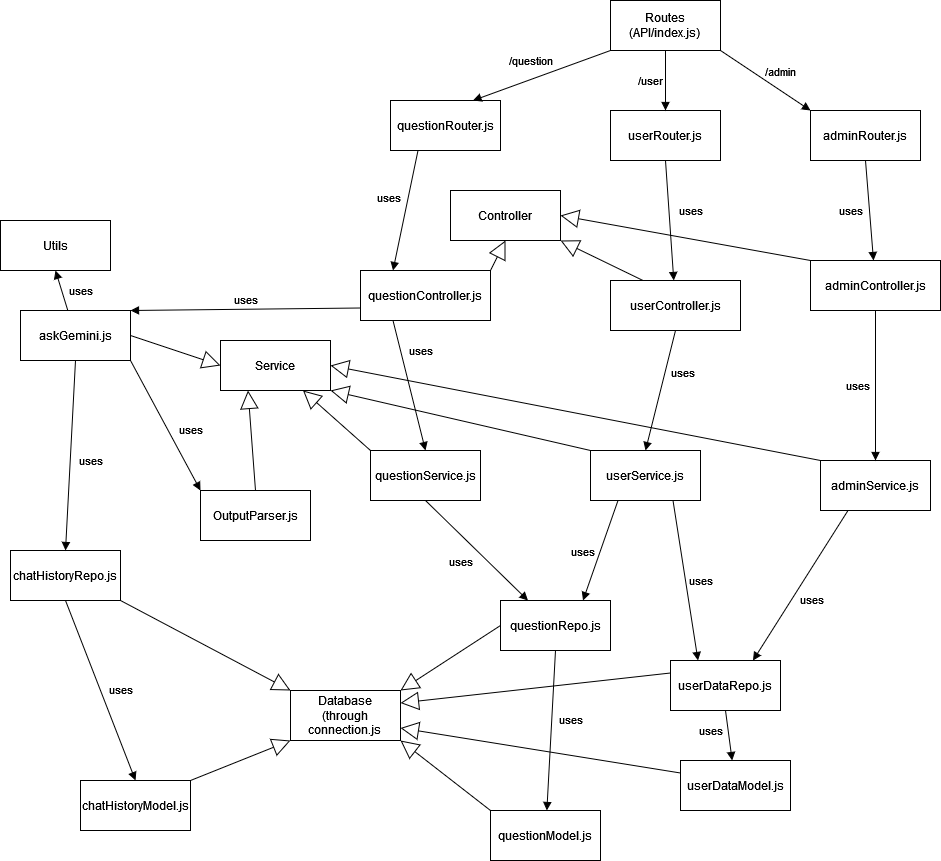

The diagram above was exported from draw.io. Its source (the exported page's mxGraphModel, read from the mxfile embedded in the PNG):
<mxGraphModel dx="1909" dy="1100" grid="1" gridSize="10" guides="1" tooltips="1" connect="1" arrows="1" fold="1" page="1" pageScale="1" pageWidth="1000" pageHeight="900" math="0" shadow="0">
  <root>
    <mxCell id="0" />
    <mxCell id="1" parent="0" />
    <mxCell id="k1CB_kEayM_3pjEZwQey-5" value="&lt;div&gt;Routes&lt;/div&gt;&lt;div&gt;(API/index.js)&lt;br&gt;&lt;/div&gt;" style="html=1;whiteSpace=wrap;" vertex="1" parent="1">
      <mxGeometry x="620" y="20" width="110" height="50" as="geometry" />
    </mxCell>
    <mxCell id="k1CB_kEayM_3pjEZwQey-6" value="&lt;div&gt;questionRouter.js&lt;/div&gt;" style="html=1;whiteSpace=wrap;" vertex="1" parent="1">
      <mxGeometry x="400" y="120" width="110" height="50" as="geometry" />
    </mxCell>
    <mxCell id="k1CB_kEayM_3pjEZwQey-7" value="userRouter.js" style="html=1;whiteSpace=wrap;" vertex="1" parent="1">
      <mxGeometry x="620" y="130" width="110" height="50" as="geometry" />
    </mxCell>
    <mxCell id="k1CB_kEayM_3pjEZwQey-8" value="adminRouter.js" style="html=1;whiteSpace=wrap;" vertex="1" parent="1">
      <mxGeometry x="820" y="130" width="110" height="50" as="geometry" />
    </mxCell>
    <mxCell id="k1CB_kEayM_3pjEZwQey-9" value="Controller" style="html=1;whiteSpace=wrap;" vertex="1" parent="1">
      <mxGeometry x="460" y="210" width="110" height="50" as="geometry" />
    </mxCell>
    <mxCell id="k1CB_kEayM_3pjEZwQey-10" value="adminService.js" style="html=1;whiteSpace=wrap;" vertex="1" parent="1">
      <mxGeometry x="830" y="480" width="110" height="50" as="geometry" />
    </mxCell>
    <mxCell id="k1CB_kEayM_3pjEZwQey-12" value="userService.js" style="html=1;whiteSpace=wrap;" vertex="1" parent="1">
      <mxGeometry x="600" y="470" width="110" height="50" as="geometry" />
    </mxCell>
    <mxCell id="k1CB_kEayM_3pjEZwQey-13" value="questionService.js" style="html=1;whiteSpace=wrap;" vertex="1" parent="1">
      <mxGeometry x="380" y="470" width="110" height="50" as="geometry" />
    </mxCell>
    <mxCell id="k1CB_kEayM_3pjEZwQey-14" value="&lt;div&gt;Database&lt;/div&gt;&lt;div&gt;(through connection.js&lt;br&gt;&lt;/div&gt;" style="html=1;whiteSpace=wrap;" vertex="1" parent="1">
      <mxGeometry x="300" y="710" width="110" height="50" as="geometry" />
    </mxCell>
    <mxCell id="k1CB_kEayM_3pjEZwQey-15" value="userDataRepo.js" style="html=1;whiteSpace=wrap;" vertex="1" parent="1">
      <mxGeometry x="680" y="680" width="110" height="50" as="geometry" />
    </mxCell>
    <mxCell id="k1CB_kEayM_3pjEZwQey-16" value="questionRepo.js" style="html=1;whiteSpace=wrap;" vertex="1" parent="1">
      <mxGeometry x="510" y="620" width="110" height="50" as="geometry" />
    </mxCell>
    <mxCell id="k1CB_kEayM_3pjEZwQey-17" value="questionModel.js" style="html=1;whiteSpace=wrap;" vertex="1" parent="1">
      <mxGeometry x="500" y="830" width="110" height="50" as="geometry" />
    </mxCell>
    <mxCell id="k1CB_kEayM_3pjEZwQey-18" value="userDataModel.js" style="html=1;whiteSpace=wrap;" vertex="1" parent="1">
      <mxGeometry x="690" y="780" width="110" height="50" as="geometry" />
    </mxCell>
    <mxCell id="k1CB_kEayM_3pjEZwQey-19" value="Service" style="html=1;whiteSpace=wrap;" vertex="1" parent="1">
      <mxGeometry x="230" y="360" width="110" height="50" as="geometry" />
    </mxCell>
    <mxCell id="k1CB_kEayM_3pjEZwQey-20" value="&lt;div&gt;questionController.js&lt;/div&gt;" style="html=1;whiteSpace=wrap;" vertex="1" parent="1">
      <mxGeometry x="370" y="290" width="130" height="50" as="geometry" />
    </mxCell>
    <mxCell id="k1CB_kEayM_3pjEZwQey-21" value="&lt;div&gt;userController.js&lt;/div&gt;" style="html=1;whiteSpace=wrap;" vertex="1" parent="1">
      <mxGeometry x="620" y="300" width="130" height="50" as="geometry" />
    </mxCell>
    <mxCell id="k1CB_kEayM_3pjEZwQey-22" value="&lt;div&gt;adminController.js&lt;/div&gt;" style="html=1;whiteSpace=wrap;" vertex="1" parent="1">
      <mxGeometry x="820" y="280" width="130" height="50" as="geometry" />
    </mxCell>
    <mxCell id="k1CB_kEayM_3pjEZwQey-24" value="askGemini.js" style="html=1;whiteSpace=wrap;" vertex="1" parent="1">
      <mxGeometry x="30" y="330" width="110" height="50" as="geometry" />
    </mxCell>
    <mxCell id="k1CB_kEayM_3pjEZwQey-25" value="OutputParser.js" style="html=1;whiteSpace=wrap;" vertex="1" parent="1">
      <mxGeometry x="210" y="510" width="110" height="50" as="geometry" />
    </mxCell>
    <mxCell id="k1CB_kEayM_3pjEZwQey-26" value="Utils" style="html=1;whiteSpace=wrap;" vertex="1" parent="1">
      <mxGeometry x="10" y="240" width="110" height="50" as="geometry" />
    </mxCell>
    <mxCell id="k1CB_kEayM_3pjEZwQey-27" value="&lt;div&gt;/question&lt;/div&gt;" style="html=1;verticalAlign=bottom;endArrow=block;curved=0;rounded=0;exitX=0;exitY=1;exitDx=0;exitDy=0;entryX=0.75;entryY=0;entryDx=0;entryDy=0;" edge="1" parent="1" source="k1CB_kEayM_3pjEZwQey-5" target="k1CB_kEayM_3pjEZwQey-6">
      <mxGeometry x="0.1212" y="-9" width="80" relative="1" as="geometry">
        <mxPoint x="440" y="80" as="sourcePoint" />
        <mxPoint x="520" y="80" as="targetPoint" />
        <mxPoint as="offset" />
      </mxGeometry>
    </mxCell>
    <mxCell id="k1CB_kEayM_3pjEZwQey-28" value="/user" style="html=1;verticalAlign=bottom;endArrow=block;curved=0;rounded=0;exitX=0.5;exitY=1;exitDx=0;exitDy=0;" edge="1" parent="1" source="k1CB_kEayM_3pjEZwQey-5" target="k1CB_kEayM_3pjEZwQey-7">
      <mxGeometry x="0.3333" y="-15" width="80" relative="1" as="geometry">
        <mxPoint x="650" y="100" as="sourcePoint" />
        <mxPoint x="730" y="100" as="targetPoint" />
        <mxPoint as="offset" />
      </mxGeometry>
    </mxCell>
    <mxCell id="k1CB_kEayM_3pjEZwQey-29" value="/admin" style="html=1;verticalAlign=bottom;endArrow=block;curved=0;rounded=0;exitX=1;exitY=1;exitDx=0;exitDy=0;entryX=0;entryY=0;entryDx=0;entryDy=0;" edge="1" parent="1" source="k1CB_kEayM_3pjEZwQey-5" target="k1CB_kEayM_3pjEZwQey-8">
      <mxGeometry x="0.2308" y="8" width="80" relative="1" as="geometry">
        <mxPoint x="730" y="100" as="sourcePoint" />
        <mxPoint x="810" y="100" as="targetPoint" />
        <mxPoint as="offset" />
      </mxGeometry>
    </mxCell>
    <mxCell id="k1CB_kEayM_3pjEZwQey-30" value="chatHistoryRepo.js" style="html=1;whiteSpace=wrap;" vertex="1" parent="1">
      <mxGeometry x="20" y="570" width="110" height="50" as="geometry" />
    </mxCell>
    <mxCell id="k1CB_kEayM_3pjEZwQey-31" value="chatHistoryModel.js" style="html=1;whiteSpace=wrap;" vertex="1" parent="1">
      <mxGeometry x="90" y="800" width="110" height="50" as="geometry" />
    </mxCell>
    <mxCell id="k1CB_kEayM_3pjEZwQey-32" value="" style="endArrow=block;endSize=16;endFill=0;html=1;rounded=0;exitX=1;exitY=0;exitDx=0;exitDy=0;entryX=0.5;entryY=1;entryDx=0;entryDy=0;" edge="1" parent="1" source="k1CB_kEayM_3pjEZwQey-20" target="k1CB_kEayM_3pjEZwQey-9">
      <mxGeometry width="160" relative="1" as="geometry">
        <mxPoint x="420" y="400" as="sourcePoint" />
        <mxPoint x="580" y="400" as="targetPoint" />
      </mxGeometry>
    </mxCell>
    <mxCell id="k1CB_kEayM_3pjEZwQey-33" value="" style="endArrow=block;endSize=16;endFill=0;html=1;rounded=0;exitX=0.25;exitY=0;exitDx=0;exitDy=0;entryX=1;entryY=1;entryDx=0;entryDy=0;" edge="1" parent="1" source="k1CB_kEayM_3pjEZwQey-21" target="k1CB_kEayM_3pjEZwQey-9">
      <mxGeometry width="160" relative="1" as="geometry">
        <mxPoint x="430" y="410" as="sourcePoint" />
        <mxPoint x="590" y="410" as="targetPoint" />
      </mxGeometry>
    </mxCell>
    <mxCell id="k1CB_kEayM_3pjEZwQey-34" value="" style="endArrow=block;endSize=16;endFill=0;html=1;rounded=0;exitX=0;exitY=0;exitDx=0;exitDy=0;entryX=1;entryY=0.5;entryDx=0;entryDy=0;" edge="1" parent="1" source="k1CB_kEayM_3pjEZwQey-22" target="k1CB_kEayM_3pjEZwQey-9">
      <mxGeometry width="160" relative="1" as="geometry">
        <mxPoint x="720" y="234.5" as="sourcePoint" />
        <mxPoint x="880" y="234.5" as="targetPoint" />
      </mxGeometry>
    </mxCell>
    <mxCell id="k1CB_kEayM_3pjEZwQey-35" value="" style="endArrow=block;endSize=16;endFill=0;html=1;rounded=0;exitX=1;exitY=0.5;exitDx=0;exitDy=0;entryX=0;entryY=0.5;entryDx=0;entryDy=0;" edge="1" parent="1" source="k1CB_kEayM_3pjEZwQey-24" target="k1CB_kEayM_3pjEZwQey-19">
      <mxGeometry width="160" relative="1" as="geometry">
        <mxPoint x="450" y="430" as="sourcePoint" />
        <mxPoint x="610" y="430" as="targetPoint" />
      </mxGeometry>
    </mxCell>
    <mxCell id="k1CB_kEayM_3pjEZwQey-36" value="" style="endArrow=block;endSize=16;endFill=0;html=1;rounded=0;exitX=0;exitY=0.5;exitDx=0;exitDy=0;entryX=1;entryY=0;entryDx=0;entryDy=0;" edge="1" parent="1" source="k1CB_kEayM_3pjEZwQey-16" target="k1CB_kEayM_3pjEZwQey-14">
      <mxGeometry width="160" relative="1" as="geometry">
        <mxPoint x="360" y="670" as="sourcePoint" />
        <mxPoint x="520" y="670" as="targetPoint" />
      </mxGeometry>
    </mxCell>
    <mxCell id="k1CB_kEayM_3pjEZwQey-37" value="" style="endArrow=block;endSize=16;endFill=0;html=1;rounded=0;exitX=0.5;exitY=0;exitDx=0;exitDy=0;entryX=0.25;entryY=1;entryDx=0;entryDy=0;" edge="1" parent="1" source="k1CB_kEayM_3pjEZwQey-25" target="k1CB_kEayM_3pjEZwQey-19">
      <mxGeometry width="160" relative="1" as="geometry">
        <mxPoint x="275" y="490" as="sourcePoint" />
        <mxPoint x="435" y="490" as="targetPoint" />
      </mxGeometry>
    </mxCell>
    <mxCell id="k1CB_kEayM_3pjEZwQey-38" value="" style="endArrow=block;endSize=16;endFill=0;html=1;rounded=0;exitX=1;exitY=1;exitDx=0;exitDy=0;entryX=0;entryY=0;entryDx=0;entryDy=0;" edge="1" parent="1" source="k1CB_kEayM_3pjEZwQey-30" target="k1CB_kEayM_3pjEZwQey-14">
      <mxGeometry width="160" relative="1" as="geometry">
        <mxPoint x="230" y="670" as="sourcePoint" />
        <mxPoint x="390" y="670" as="targetPoint" />
      </mxGeometry>
    </mxCell>
    <mxCell id="k1CB_kEayM_3pjEZwQey-39" value="" style="endArrow=block;endSize=16;endFill=0;html=1;rounded=0;exitX=0;exitY=0;exitDx=0;exitDy=0;entryX=1;entryY=0.5;entryDx=0;entryDy=0;" edge="1" parent="1" source="k1CB_kEayM_3pjEZwQey-10" target="k1CB_kEayM_3pjEZwQey-19">
      <mxGeometry width="160" relative="1" as="geometry">
        <mxPoint x="820" y="500" as="sourcePoint" />
        <mxPoint x="640" y="460" as="targetPoint" />
      </mxGeometry>
    </mxCell>
    <mxCell id="k1CB_kEayM_3pjEZwQey-40" value="" style="endArrow=block;endSize=16;endFill=0;html=1;rounded=0;exitX=0;exitY=0;exitDx=0;exitDy=0;entryX=1;entryY=1;entryDx=0;entryDy=0;" edge="1" parent="1" source="k1CB_kEayM_3pjEZwQey-12" target="k1CB_kEayM_3pjEZwQey-19">
      <mxGeometry width="160" relative="1" as="geometry">
        <mxPoint x="490" y="470" as="sourcePoint" />
        <mxPoint x="650" y="470" as="targetPoint" />
      </mxGeometry>
    </mxCell>
    <mxCell id="k1CB_kEayM_3pjEZwQey-41" value="" style="endArrow=block;endSize=16;endFill=0;html=1;rounded=0;exitX=0;exitY=0;exitDx=0;exitDy=0;entryX=0.75;entryY=1;entryDx=0;entryDy=0;" edge="1" parent="1" source="k1CB_kEayM_3pjEZwQey-13" target="k1CB_kEayM_3pjEZwQey-19">
      <mxGeometry width="160" relative="1" as="geometry">
        <mxPoint x="500" y="480" as="sourcePoint" />
        <mxPoint x="660" y="480" as="targetPoint" />
      </mxGeometry>
    </mxCell>
    <mxCell id="k1CB_kEayM_3pjEZwQey-42" value="" style="endArrow=block;endSize=16;endFill=0;html=1;rounded=0;exitX=0;exitY=0.25;exitDx=0;exitDy=0;entryX=1;entryY=0.75;entryDx=0;entryDy=0;" edge="1" parent="1" source="k1CB_kEayM_3pjEZwQey-18" target="k1CB_kEayM_3pjEZwQey-14">
      <mxGeometry width="160" relative="1" as="geometry">
        <mxPoint x="510" y="780" as="sourcePoint" />
        <mxPoint x="670" y="780" as="targetPoint" />
      </mxGeometry>
    </mxCell>
    <mxCell id="k1CB_kEayM_3pjEZwQey-43" value="" style="endArrow=block;endSize=16;endFill=0;html=1;rounded=0;exitX=0;exitY=0.25;exitDx=0;exitDy=0;entryX=1;entryY=0.25;entryDx=0;entryDy=0;" edge="1" parent="1" source="k1CB_kEayM_3pjEZwQey-15" target="k1CB_kEayM_3pjEZwQey-14">
      <mxGeometry width="160" relative="1" as="geometry">
        <mxPoint x="660" y="610" as="sourcePoint" />
        <mxPoint x="820" y="610" as="targetPoint" />
      </mxGeometry>
    </mxCell>
    <mxCell id="k1CB_kEayM_3pjEZwQey-44" value="" style="endArrow=block;endSize=16;endFill=0;html=1;rounded=0;exitX=1;exitY=0;exitDx=0;exitDy=0;entryX=0;entryY=1;entryDx=0;entryDy=0;" edge="1" parent="1" source="k1CB_kEayM_3pjEZwQey-31" target="k1CB_kEayM_3pjEZwQey-14">
      <mxGeometry width="160" relative="1" as="geometry">
        <mxPoint x="210" y="900" as="sourcePoint" />
        <mxPoint x="370" y="900" as="targetPoint" />
      </mxGeometry>
    </mxCell>
    <mxCell id="k1CB_kEayM_3pjEZwQey-45" value="" style="endArrow=block;endSize=16;endFill=0;html=1;rounded=0;exitX=0;exitY=0;exitDx=0;exitDy=0;entryX=1;entryY=1;entryDx=0;entryDy=0;" edge="1" parent="1" source="k1CB_kEayM_3pjEZwQey-17" target="k1CB_kEayM_3pjEZwQey-14">
      <mxGeometry width="160" relative="1" as="geometry">
        <mxPoint x="660" y="610" as="sourcePoint" />
        <mxPoint x="820" y="610" as="targetPoint" />
      </mxGeometry>
    </mxCell>
    <mxCell id="k1CB_kEayM_3pjEZwQey-46" value="uses" style="html=1;verticalAlign=bottom;endArrow=block;curved=0;rounded=0;exitX=0.25;exitY=1;exitDx=0;exitDy=0;entryX=0.25;entryY=0;entryDx=0;entryDy=0;" edge="1" parent="1" source="k1CB_kEayM_3pjEZwQey-6" target="k1CB_kEayM_3pjEZwQey-20">
      <mxGeometry x="0.0145" y="-17" width="80" relative="1" as="geometry">
        <mxPoint x="290" y="250" as="sourcePoint" />
        <mxPoint x="370" y="250" as="targetPoint" />
        <mxPoint as="offset" />
      </mxGeometry>
    </mxCell>
    <mxCell id="k1CB_kEayM_3pjEZwQey-47" value="uses" style="html=1;verticalAlign=bottom;endArrow=block;curved=0;rounded=0;exitX=0.5;exitY=1;exitDx=0;exitDy=0;" edge="1" parent="1" source="k1CB_kEayM_3pjEZwQey-7" target="k1CB_kEayM_3pjEZwQey-21">
      <mxGeometry x="0.0239" y="21" width="80" relative="1" as="geometry">
        <mxPoint x="690" y="210" as="sourcePoint" />
        <mxPoint x="680" y="290" as="targetPoint" />
        <mxPoint as="offset" />
      </mxGeometry>
    </mxCell>
    <mxCell id="k1CB_kEayM_3pjEZwQey-48" value="uses" style="html=1;verticalAlign=bottom;endArrow=block;curved=0;rounded=0;exitX=0.5;exitY=1;exitDx=0;exitDy=0;" edge="1" parent="1" source="k1CB_kEayM_3pjEZwQey-8" target="k1CB_kEayM_3pjEZwQey-22">
      <mxGeometry x="0.1685" y="-20" width="80" relative="1" as="geometry">
        <mxPoint x="840" y="210" as="sourcePoint" />
        <mxPoint x="920" y="210" as="targetPoint" />
        <mxPoint as="offset" />
      </mxGeometry>
    </mxCell>
    <mxCell id="k1CB_kEayM_3pjEZwQey-49" value="uses" style="html=1;verticalAlign=bottom;endArrow=block;curved=0;rounded=0;exitX=0.25;exitY=1;exitDx=0;exitDy=0;entryX=0.5;entryY=0;entryDx=0;entryDy=0;" edge="1" parent="1" source="k1CB_kEayM_3pjEZwQey-20" target="k1CB_kEayM_3pjEZwQey-13">
      <mxGeometry x="-0.3213" y="17" width="80" relative="1" as="geometry">
        <mxPoint x="440" y="380" as="sourcePoint" />
        <mxPoint x="520" y="380" as="targetPoint" />
        <mxPoint as="offset" />
      </mxGeometry>
    </mxCell>
    <mxCell id="k1CB_kEayM_3pjEZwQey-50" value="uses" style="html=1;verticalAlign=bottom;endArrow=block;curved=0;rounded=0;exitX=0.5;exitY=1;exitDx=0;exitDy=0;entryX=0.5;entryY=0;entryDx=0;entryDy=0;" edge="1" parent="1" source="k1CB_kEayM_3pjEZwQey-21" target="k1CB_kEayM_3pjEZwQey-12">
      <mxGeometry x="-0.2008" y="20" width="80" relative="1" as="geometry">
        <mxPoint x="650" y="390" as="sourcePoint" />
        <mxPoint x="650" y="460" as="targetPoint" />
        <mxPoint as="offset" />
      </mxGeometry>
    </mxCell>
    <mxCell id="k1CB_kEayM_3pjEZwQey-51" value="uses" style="html=1;verticalAlign=bottom;endArrow=block;curved=0;rounded=0;exitX=0.5;exitY=1;exitDx=0;exitDy=0;entryX=0.5;entryY=0;entryDx=0;entryDy=0;" edge="1" parent="1" source="k1CB_kEayM_3pjEZwQey-22" target="k1CB_kEayM_3pjEZwQey-10">
      <mxGeometry x="0.1338" y="-18" width="80" relative="1" as="geometry">
        <mxPoint x="820" y="390" as="sourcePoint" />
        <mxPoint x="890" y="470" as="targetPoint" />
        <mxPoint as="offset" />
      </mxGeometry>
    </mxCell>
    <mxCell id="k1CB_kEayM_3pjEZwQey-52" value="uses" style="html=1;verticalAlign=bottom;endArrow=block;curved=0;rounded=0;exitX=0.5;exitY=1;exitDx=0;exitDy=0;entryX=0.25;entryY=0;entryDx=0;entryDy=0;" edge="1" parent="1" source="k1CB_kEayM_3pjEZwQey-13" target="k1CB_kEayM_3pjEZwQey-16">
      <mxGeometry x="0.0326" y="-26" width="80" relative="1" as="geometry">
        <mxPoint x="410" y="580" as="sourcePoint" />
        <mxPoint x="490" y="580" as="targetPoint" />
        <mxPoint as="offset" />
      </mxGeometry>
    </mxCell>
    <mxCell id="k1CB_kEayM_3pjEZwQey-53" value="uses" style="html=1;verticalAlign=bottom;endArrow=block;curved=0;rounded=0;exitX=0.25;exitY=1;exitDx=0;exitDy=0;entryX=0.75;entryY=0;entryDx=0;entryDy=0;" edge="1" parent="1" source="k1CB_kEayM_3pjEZwQey-12" target="k1CB_kEayM_3pjEZwQey-16">
      <mxGeometry x="0.2873" y="-13" width="80" relative="1" as="geometry">
        <mxPoint x="640" y="580" as="sourcePoint" />
        <mxPoint x="720" y="580" as="targetPoint" />
        <mxPoint as="offset" />
      </mxGeometry>
    </mxCell>
    <mxCell id="k1CB_kEayM_3pjEZwQey-54" value="uses" style="html=1;verticalAlign=bottom;endArrow=block;curved=0;rounded=0;exitX=0.75;exitY=1;exitDx=0;exitDy=0;entryX=0.25;entryY=0;entryDx=0;entryDy=0;" edge="1" parent="1" source="k1CB_kEayM_3pjEZwQey-12" target="k1CB_kEayM_3pjEZwQey-15">
      <mxGeometry x="0.1506" y="13" width="80" relative="1" as="geometry">
        <mxPoint x="710" y="570" as="sourcePoint" />
        <mxPoint x="790" y="570" as="targetPoint" />
        <mxPoint as="offset" />
      </mxGeometry>
    </mxCell>
    <mxCell id="k1CB_kEayM_3pjEZwQey-55" value="uses" style="html=1;verticalAlign=bottom;endArrow=block;curved=0;rounded=0;exitX=0.25;exitY=1;exitDx=0;exitDy=0;entryX=0.75;entryY=0;entryDx=0;entryDy=0;" edge="1" parent="1" source="k1CB_kEayM_3pjEZwQey-10" target="k1CB_kEayM_3pjEZwQey-15">
      <mxGeometry x="0.1776" y="22" width="80" relative="1" as="geometry">
        <mxPoint x="850" y="620" as="sourcePoint" />
        <mxPoint x="930" y="620" as="targetPoint" />
        <mxPoint as="offset" />
      </mxGeometry>
    </mxCell>
    <mxCell id="k1CB_kEayM_3pjEZwQey-56" value="uses" style="html=1;verticalAlign=bottom;endArrow=block;curved=0;rounded=0;exitX=0.5;exitY=1;exitDx=0;exitDy=0;" edge="1" parent="1" source="k1CB_kEayM_3pjEZwQey-16" target="k1CB_kEayM_3pjEZwQey-17">
      <mxGeometry x="-0.013" y="19" width="80" relative="1" as="geometry">
        <mxPoint x="540" y="700" as="sourcePoint" />
        <mxPoint x="620" y="700" as="targetPoint" />
        <mxPoint as="offset" />
      </mxGeometry>
    </mxCell>
    <mxCell id="k1CB_kEayM_3pjEZwQey-57" value="uses" style="html=1;verticalAlign=bottom;endArrow=block;curved=0;rounded=0;exitX=0.5;exitY=1;exitDx=0;exitDy=0;" edge="1" parent="1" source="k1CB_kEayM_3pjEZwQey-15" target="k1CB_kEayM_3pjEZwQey-18">
      <mxGeometry x="0.1004" y="-19" width="80" relative="1" as="geometry">
        <mxPoint x="730" y="750" as="sourcePoint" />
        <mxPoint x="810" y="750" as="targetPoint" />
        <mxPoint as="offset" />
      </mxGeometry>
    </mxCell>
    <mxCell id="k1CB_kEayM_3pjEZwQey-58" value="uses" style="html=1;verticalAlign=bottom;endArrow=block;curved=0;rounded=0;exitX=0.5;exitY=1;exitDx=0;exitDy=0;entryX=0.5;entryY=0;entryDx=0;entryDy=0;" edge="1" parent="1" source="k1CB_kEayM_3pjEZwQey-30" target="k1CB_kEayM_3pjEZwQey-31">
      <mxGeometry x="0.1716" y="15" width="80" relative="1" as="geometry">
        <mxPoint x="80" y="730" as="sourcePoint" />
        <mxPoint x="160" y="730" as="targetPoint" />
        <mxPoint y="-1" as="offset" />
      </mxGeometry>
    </mxCell>
    <mxCell id="k1CB_kEayM_3pjEZwQey-59" value="uses" style="html=1;verticalAlign=bottom;endArrow=block;curved=0;rounded=0;exitX=0.5;exitY=1;exitDx=0;exitDy=0;entryX=0.5;entryY=0;entryDx=0;entryDy=0;" edge="1" parent="1" source="k1CB_kEayM_3pjEZwQey-24" target="k1CB_kEayM_3pjEZwQey-30">
      <mxGeometry x="0.1464" y="21" width="80" relative="1" as="geometry">
        <mxPoint x="30" y="490" as="sourcePoint" />
        <mxPoint x="110" y="490" as="targetPoint" />
        <mxPoint as="offset" />
      </mxGeometry>
    </mxCell>
    <mxCell id="k1CB_kEayM_3pjEZwQey-60" value="uses" style="html=1;verticalAlign=bottom;endArrow=block;curved=0;rounded=0;exitX=1;exitY=1;exitDx=0;exitDy=0;entryX=0;entryY=0;entryDx=0;entryDy=0;" edge="1" parent="1" source="k1CB_kEayM_3pjEZwQey-24" target="k1CB_kEayM_3pjEZwQey-25">
      <mxGeometry x="0.3394" y="15" width="80" relative="1" as="geometry">
        <mxPoint x="150" y="460" as="sourcePoint" />
        <mxPoint x="230" y="460" as="targetPoint" />
        <mxPoint as="offset" />
      </mxGeometry>
    </mxCell>
    <mxCell id="k1CB_kEayM_3pjEZwQey-61" value="uses" style="html=1;verticalAlign=bottom;endArrow=block;curved=0;rounded=0;exitX=0;exitY=0.75;exitDx=0;exitDy=0;entryX=1;entryY=0;entryDx=0;entryDy=0;" edge="1" parent="1" source="k1CB_kEayM_3pjEZwQey-20" target="k1CB_kEayM_3pjEZwQey-24">
      <mxGeometry width="80" relative="1" as="geometry">
        <mxPoint x="210" y="290" as="sourcePoint" />
        <mxPoint x="290" y="290" as="targetPoint" />
      </mxGeometry>
    </mxCell>
    <mxCell id="k1CB_kEayM_3pjEZwQey-62" value="uses" style="html=1;verticalAlign=bottom;endArrow=block;curved=0;rounded=0;entryX=0.5;entryY=1;entryDx=0;entryDy=0;" edge="1" parent="1" source="k1CB_kEayM_3pjEZwQey-24" target="k1CB_kEayM_3pjEZwQey-26">
      <mxGeometry x="-0.7216" y="-15" width="80" relative="1" as="geometry">
        <mxPoint x="-70" y="340" as="sourcePoint" />
        <mxPoint x="10" y="340" as="targetPoint" />
        <mxPoint as="offset" />
      </mxGeometry>
    </mxCell>
  </root>
</mxGraphModel>